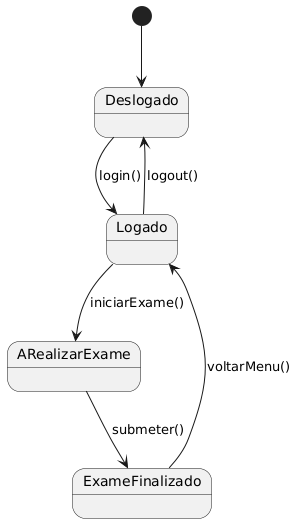

The diagram above was rendered by PlantUML. Its source (embedded in the PNG):
@startuml
[*] --> Deslogado
Deslogado --> Logado : login()
Logado --> ARealizarExame : iniciarExame()
ARealizarExame --> ExameFinalizado : submeter()
ExameFinalizado --> Logado : voltarMenu()
Logado --> Deslogado : logout()
@enduml